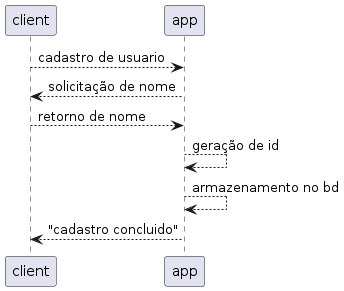

The diagram above was rendered by PlantUML. Its source (embedded in the PNG):
@startuml cadastro_de_usuario
'cadastro de usuario
client --> app:cadastro de usuario
app --> client:solicitação de nome
client --> app:retorno de nome
app --> app:geração de id
app --> app:armazenamento no bd
app --> client:"cadastro concluido"
@enduml